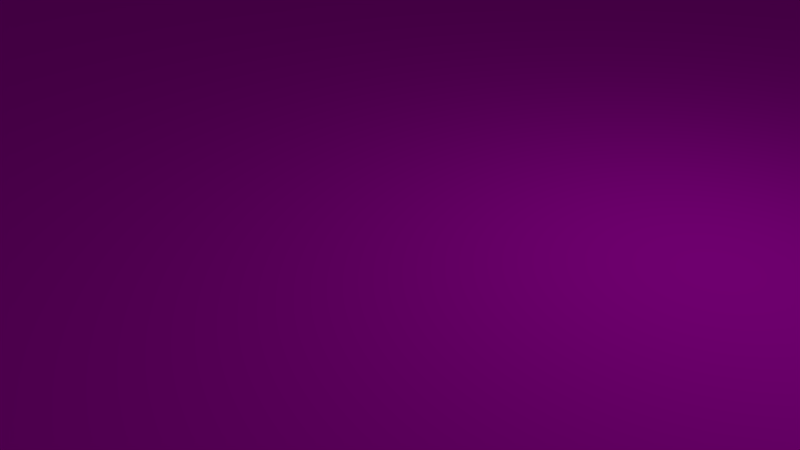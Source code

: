 # Source: Straight.blend  (saved by Blender 2.76.0; exported with 4.5.12 LTS)
import bpy
from mathutils import Matrix  # noqa: F401  (used for matrix-valued properties, if any)

bpy.ops.wm.read_factory_settings(use_empty=True)
scene = bpy.context.scene
scene.name = 'Scene'

# ---- collections
col_collection_1 = bpy.data.collections.new('Collection 1'); scene.collection.children.link(col_collection_1)

# ---- images (referenced by path relative to the original .blend; pixels are not part of the script)
import os
ASSET_DIR = os.environ.get("B2B_ASSET_DIR", "")  # directory of the original .blend (textures are referenced by path, not embedded)
HERE = os.path.dirname(os.path.abspath(__file__))  # packed textures are extracted next to this script under _unpacked/

def load_image(name, relpath, width, height, colorspace="sRGB"):
    """Load a texture the original file referenced (path relative to the .blend, or extracted next to this script)."""
    p = next((c for c in (os.path.join(HERE, relpath), os.path.join(ASSET_DIR, relpath)) if relpath and os.path.exists(c)), "")
    if p:
        img = bpy.data.images.load(p, check_existing=True)
        img.name = name
    else:  # same state as the original file: an image datablock whose file is absent (Cycles renders it pink)
        img = bpy.data.images.new(name, width, height)
        img.source = "FILE"
        img.filepath = "//" + (relpath or name)
    img.colorspace_settings.name = colorspace
    return img
img_straight_png = load_image('Straight.png', 'Straight.png', 1024, 1024, 'sRGB')
img_straight_png_001 = load_image('Straight.png.001', 'Straight.png', 1024, 1024, 'sRGB')

# ---- materials (node trees are filled in below, after node groups)
mat_material = bpy.data.materials.new('Material')
mat_material.alpha_threshold = 0.0
mat_material.roughness = 0.5
mat_material_001 = bpy.data.materials.new('Material.001')
mat_material_001.alpha_threshold = 0.0
mat_material_001.roughness = 0.5

# ---- material node trees
mat_material.use_nodes = True; mat_material.node_tree.nodes.clear()
_N = mat_material.node_tree.nodes; _L = mat_material.node_tree.links
n0 = _N.new('ShaderNodeOutputMaterial'); n0.name = 'Material Output'; n0.location = (300, 300)
n1 = _N.new('ShaderNodeBsdfDiffuse'); n1.name = 'Diffuse BSDF'; n1.location = (10, 300)
n2 = _N.new('ShaderNodeTexImage'); n2.name = 'Image Texture'; n2.location = (-180, 300)
n2.width = 140
n2.image = img_straight_png
_L.new(n1.outputs[0], n0.inputs[0])
_L.new(n2.outputs[0], n1.inputs[0])
n0.is_active_output = True
mat_material_001.use_nodes = True; mat_material_001.node_tree.nodes.clear()
_N = mat_material_001.node_tree.nodes; _L = mat_material_001.node_tree.links
n0 = _N.new('ShaderNodeOutputMaterial'); n0.name = 'Material Output'; n0.location = (300, 300)
n1 = _N.new('ShaderNodeBsdfDiffuse'); n1.name = 'Diffuse BSDF'; n1.location = (10, 300)
n2 = _N.new('ShaderNodeTexImage'); n2.name = 'Image Texture'; n2.location = (-180, 300)
n2.width = 140
n2.image = img_straight_png_001
_L.new(n1.outputs[0], n0.inputs[0])
_L.new(n2.outputs[0], n1.inputs[0])
n0.is_active_output = True

# ---- world
world_world = bpy.data.worlds.new('World'); scene.world = world_world
world_world.color = (0.05088, 0.05088, 0.05088)
world_world.use_sun_shadow = False
world_world.sun_shadow_jitter_overblur = 0.0
world_world.cycles.sampling_method = 'MANUAL'
world_world.cycles.sample_map_resolution = 256

# ---- cameras
cam_camera = bpy.data.cameras.new('Camera')
cam_camera.clip_end = 100.0
cam_camera.lens = 35.0
cam_camera.sensor_width = 32.0
cam_camera.sensor_height = 18.0
cam_camera.ortho_scale = 7.314
cam_camera.dof.focus_distance = 0.0

# ---- lights
light_lamp = bpy.data.lights.new('Lamp', 'POINT')
light_lamp.transmission_factor = 0.0
light_lamp.cutoff_distance = 30.0
light_lamp.energy = 100.0
light_lamp.shadow_buffer_clip_start = 1.001
light_lamp.shadow_soft_size = 0.1
light_lamp.shadow_maximum_resolution = 0.006
light_lamp.use_absolute_resolution = True
light_lamp.cycles.use_multiple_importance_sampling = False

# ---- meshes
me_cube_001 = bpy.data.meshes.new('Cube.001')
me_cube_001.from_pydata([(-300.0, -300.0, -300.0), (-300.0, -300.0, 300.0), (-300.0, 300.0, -300.0), (-300.0, 300.0, 300.0), (300.0, -300.0, -300.0), (300.0, -300.0, 300.0), (300.0, 300.0, -300.0), (300.0, 300.0, 300.0)], [], [(1, 3, 2, 0), (3, 7, 6, 2), (7, 5, 4, 6), (5, 1, 0, 4), (0, 2, 6, 4), (5, 7, 3, 1)])
_uv = me_cube_001.uv_layers.new(name='UVMap')
_uv.uv.foreach_set('vector', [0.5845, 0.09287, 0.5845, 0.1727, 0.5047, 0.1727, 0.5047, 0.09287, 0.5047, 0.2524, 0.4249, 0.2524, 0.4249, 0.1727, 0.5047, 0.1727, 0.3451, 0.1727, 0.3451, 0.09287, 0.4249, 0.09287, 0.4249, 0.1727, 0.4249, 0.0131, 0.5047, 0.0131, 0.5047, 0.09287, 0.4249, 0.09287, 0.5047, 0.09287, 0.5047, 0.1727, 0.4249, 0.1727, 0.4249, 0.09287, 0.9922, 0.457, 0.9922, 0.9999, 9.996e-05, 0.9999, 9.996e-05, 0.457])
me_cube_001.materials.append(mat_material)
me_cube_001.use_remesh_preserve_volume = False
me_cube_001.use_remesh_preserve_attributes = False
me_cube_001.use_mirror_vertex_groups = False
me_cube_001.update()
me_cube_000 = bpy.data.meshes.new('Cube.000')
me_cube_000.from_pydata([(-300.0, -300.0, -300.0), (-300.0, -300.0, 300.0), (-300.0, 300.0, -300.0), (-300.0, 300.0, 300.0), (300.0, -300.0, -300.0), (300.0, -300.0, 300.0), (300.0, 300.0, -300.0), (300.0, 300.0, 300.0)], [], [(1, 3, 2, 0), (3, 7, 6, 2), (7, 5, 4, 6), (5, 1, 0, 4), (0, 2, 6, 4), (5, 7, 3, 1)])
_uv = me_cube_000.uv_layers.new(name='UVMap')
_uv.uv.foreach_set('vector', [0.5845, 0.09287, 0.5845, 0.1727, 0.5047, 0.1727, 0.5047, 0.09287, 0.5047, 0.2524, 0.4249, 0.2524, 0.4249, 0.1727, 0.5047, 0.1727, 0.3451, 0.1727, 0.3451, 0.09287, 0.4249, 0.09287, 0.4249, 0.1727, 0.4249, 0.0131, 0.5047, 0.0131, 0.5047, 0.09287, 0.4249, 0.09287, 0.5047, 0.09287, 0.5047, 0.1727, 0.4249, 0.1727, 0.4249, 0.09287, 0.9922, 0.457, 0.9922, 0.9999, 9.996e-05, 0.9999, 9.996e-05, 0.457])
me_cube_000.materials.append(mat_material_001)
me_cube_000.use_remesh_preserve_volume = False
me_cube_000.use_remesh_preserve_attributes = False
me_cube_000.use_mirror_vertex_groups = False
me_cube_000.update()

# ---- objects
ob_cube = bpy.data.objects.new('Cube', me_cube_001)
ob_lamp = bpy.data.objects.new('Lamp', light_lamp)
ob_camera = bpy.data.objects.new('Camera', cam_camera)
ob_cube_001 = bpy.data.objects.new('Cube.001', me_cube_000)

# ---- transforms, parenting, visibility, modifiers, constraints
ob_cube.location = (0.0, 300.0, 0.0)
ob_cube.scale = (1.0, 1.0, 0.003333)
ob_cube.lineart.crease_threshold = 0.0
ob_lamp.location = (4.076, 1.005, 5.904)
ob_lamp.rotation_euler = (0.6503, 0.05522, 1.866)
ob_lamp.lock_rotations_4d = False
ob_lamp.empty_display_type = 'ARROWS'
ob_lamp.color = (0.0, 0.0, 0.0, 0.0)
ob_lamp.lineart.crease_threshold = 0.0
ob_camera.location = (7.481, -6.508, 5.344)
ob_camera.rotation_euler = (1.109, 0.01082, 0.8149)
ob_camera.lock_rotations_4d = False
ob_camera.empty_display_type = 'ARROWS'
ob_camera.color = (0.0, 0.0, 0.0, 0.0)
ob_camera.display_type = 'WIRE'
ob_camera.lineart.crease_threshold = 0.0
ob_cube_001.location = (0.0, -300.0, 0.0)
ob_cube_001.scale = (1.0, 1.0, 0.003333)
ob_cube_001.lineart.crease_threshold = 0.0

# ---- collection membership
col_collection_1.objects.link(ob_cube)
col_collection_1.objects.link(ob_lamp)
col_collection_1.objects.link(ob_camera)
col_collection_1.objects.link(ob_cube_001)

# ---- scene / render settings (as saved in the file)
scene.camera = ob_camera
scene.frame_start = 1; scene.frame_end = 250; scene.frame_set(1)
scene.render.engine = 'CYCLES'
scene.render.resolution_percentage = 50
scene.render.dither_intensity = 0.0
scene.cycles.use_denoising = False
scene.cycles.samples = 10
scene.cycles.sampling_pattern = 'TABULATED_SOBOL'
scene.cycles.light_sampling_threshold = 0.0
scene.cycles.use_adaptive_sampling = False
scene.cycles.use_light_tree = False
scene.cycles.blur_glossy = 0.0
scene.cycles.pixel_filter_type = 'GAUSSIAN'
scene.cycles.sample_clamp_indirect = 0.0
scene.view_settings.view_transform = 'Standard'
scene.unit_settings.scale_length = 0.01
bpy.context.view_layer.update()
